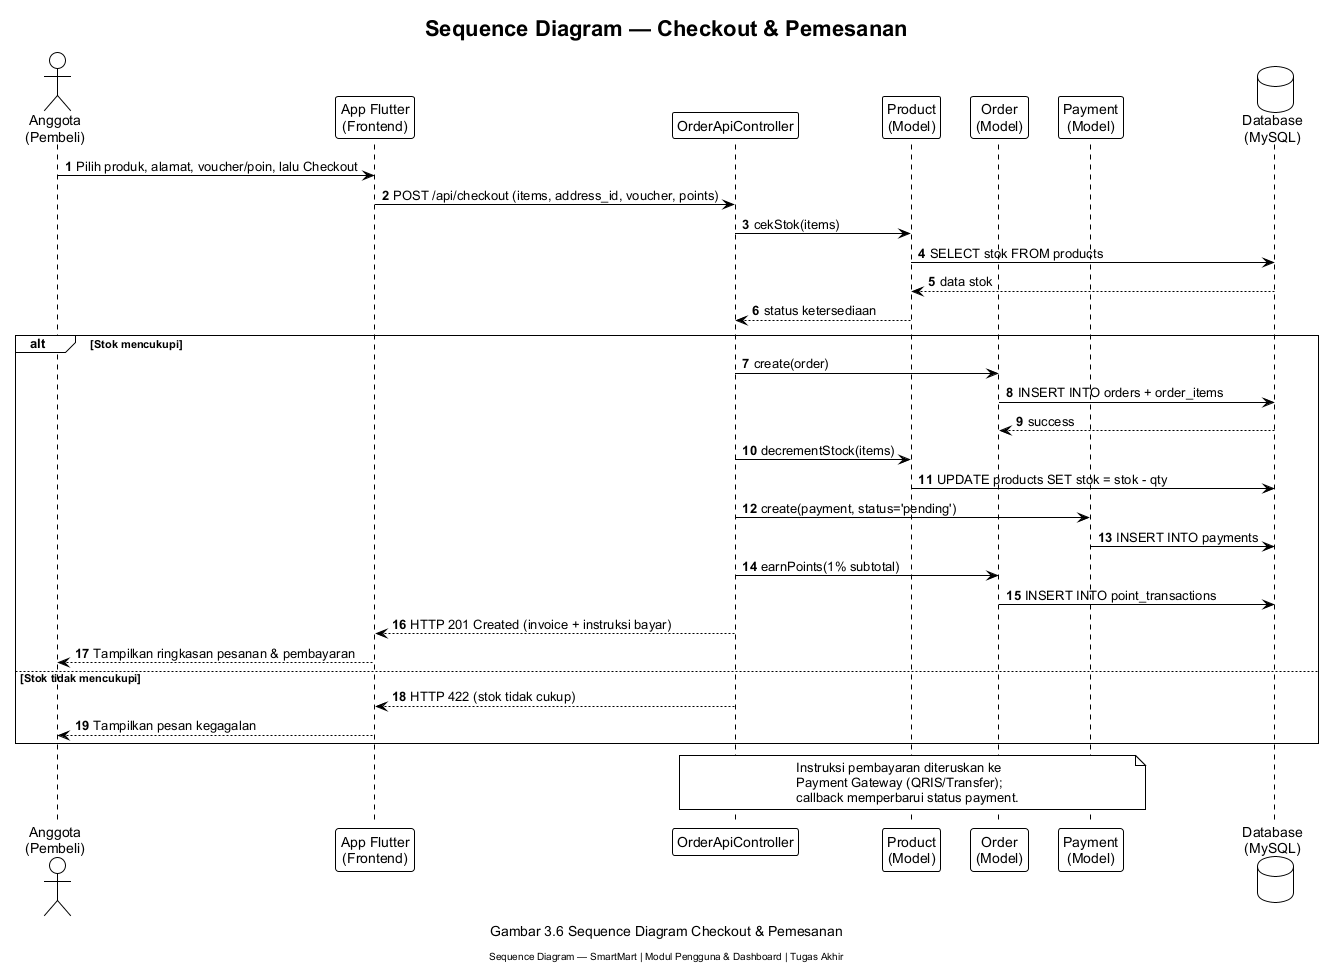

The diagram above was rendered by PlantUML. Its source (embedded in the PNG):
@startuml
' SEQUENCE DIAGRAM B — Skenario Checkout & Pemesanan
!theme plain
skinparam defaultFontName Arial
skinparam shadowing false
title **Sequence Diagram — Checkout & Pemesanan**

actor "Anggota\n(Pembeli)"        as U
participant "App Flutter\n(Frontend)"   as App
participant "OrderApiController" as C
participant "Product\n(Model)"   as P
participant "Order\n(Model)"     as O
participant "Payment\n(Model)"   as Pay
database "Database\n(MySQL)"     as DB

autonumber
U -> App : Pilih produk, alamat, voucher/poin, lalu Checkout
App -> C : POST /api/checkout (items, address_id, voucher, points)
C -> P   : cekStok(items)
P -> DB  : SELECT stok FROM products
DB --> P : data stok
P --> C  : status ketersediaan

alt Stok mencukupi
  C -> O   : create(order)
  O -> DB  : INSERT INTO orders + order_items
  DB --> O : success
  C -> P   : decrementStock(items)
  P -> DB  : UPDATE products SET stok = stok - qty
  C -> Pay : create(payment, status='pending')
  Pay -> DB: INSERT INTO payments
  C -> O   : earnPoints(1% subtotal)
  O -> DB  : INSERT INTO point_transactions
  C --> App: HTTP 201 Created (invoice + instruksi bayar)
  App --> U: Tampilkan ringkasan pesanan & pembayaran
else Stok tidak mencukupi
  C --> App: HTTP 422 (stok tidak cukup)
  App --> U: Tampilkan pesan kegagalan
end

note over C, Pay
  Instruksi pembayaran diteruskan ke
  Payment Gateway (QRIS/Transfer);
  callback memperbarui status payment.
end note

caption Gambar 3.6 Sequence Diagram Checkout & Pemesanan
footer Sequence Diagram — SmartMart | Modul Pengguna & Dashboard | Tugas Akhir
@enduml